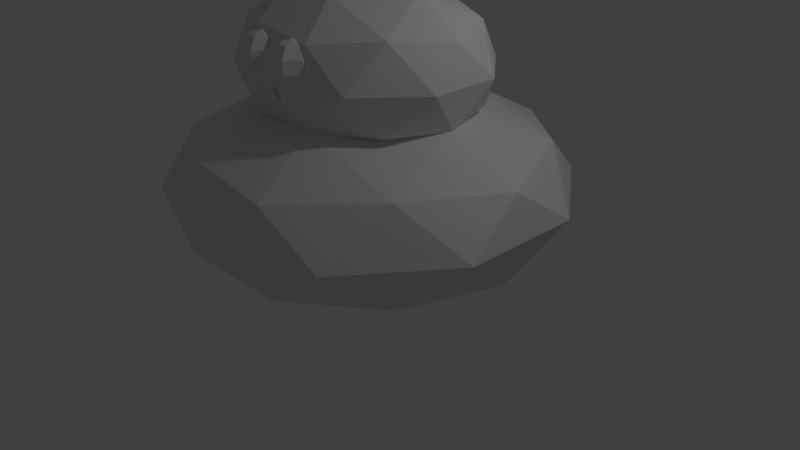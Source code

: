 # Source: slime.blend  (saved by Blender 2.79.0; exported with 4.5.12 LTS)
import bpy
from mathutils import Matrix  # noqa: F401  (used for matrix-valued properties, if any)

bpy.ops.wm.read_factory_settings(use_empty=True)
scene = bpy.context.scene
scene.name = 'Scene'

# ---- collections
col_collection_1 = bpy.data.collections.new('Collection 1'); scene.collection.children.link(col_collection_1)

# ---- world
world_world = bpy.data.worlds.new('World'); scene.world = world_world
world_world.color = (0.05088, 0.05088, 0.05088)
world_world.use_sun_shadow = False
world_world.sun_shadow_jitter_overblur = 0.0
world_world.cycles.sampling_method = 'MANUAL'

# ---- cameras
cam_camera = bpy.data.cameras.new('Camera')
cam_camera.clip_end = 100.0
cam_camera.lens = 35.0
cam_camera.sensor_width = 32.0
cam_camera.sensor_height = 18.0
cam_camera.ortho_scale = 7.314
cam_camera.dof.focus_distance = 0.0
cam_camera.dof.aperture_fstop = 128.0

# ---- lights
light_lamp = bpy.data.lights.new('Lamp', 'POINT')
light_lamp.transmission_factor = 0.0
light_lamp.cutoff_distance = 30.0
light_lamp.energy = 100.0
light_lamp.shadow_buffer_clip_start = 1.001
light_lamp.shadow_soft_size = 0.1
light_lamp.shadow_maximum_resolution = 0.006
light_lamp.use_absolute_resolution = True

# ---- meshes
me_torus_003 = bpy.data.meshes.new('Torus.003')
me_torus_003.from_pydata([(1.07, 0.05471, -2.391e-09), (0.9758, 0.05471, 0.1955), (0.9758, 0.05471, -0.1955), (-1.022, -0.3155, -4.895e-09), (-0.9336, -0.2833, 0.1955), (-0.9336, -0.2833, -0.1955), (-0.625, -1.083, 0.0), (-0.5779, -1.001, 0.1955), (-0.4722, -0.8178, 0.2437), (-0.3874, -0.671, 0.1085), (-0.3874, -0.671, -0.1085), (-0.4722, -0.8178, -0.2437), (-0.5779, -1.001, -0.1955), (0.2171, -1.231, 0.0), (0.2007, -1.138, 0.1955), (0.164, -0.93, 0.2437), (0.1345, -0.763, 0.1085), (0.1345, -0.763, -0.1085), (0.164, -0.93, -0.2437), (0.2007, -1.138, -0.1955), (0.9576, -0.8035, 0.0), (0.8854, -0.743, 0.1955), (0.7234, -0.607, 0.2437), (0.5935, -0.498, 0.1085), (0.5935, -0.498, -0.1085), (0.7234, -0.607, -0.2437), (0.8854, -0.743, -0.1955), (-0.711, -0.2395, 0.2437), (0.5572, -0.04813, -0.1085), (-0.5052, -0.2368, -0.1085), (0.5653, -0.02598, 0.1085), (-0.5203, -0.2188, 0.1085), (0.7515, 0.01979, 0.2437), (-0.7117, -0.2386, -0.2437), (-0.5126, -0.228, -0.001955), (0.7528, 0.0233, -0.2437), (0.5575, -0.04739, 0.1085), (-0.5205, -0.2185, -0.1085), (-0.5044, -0.2378, 0.1085), (0.5661, -0.02368, -0.1085), (0.5615, -0.03632, 0.007199)], [], [(3, 6, 7, 4), (4, 7, 8, 27), (5, 12, 6, 3), (6, 13, 14, 7), (7, 14, 15, 8), (8, 15, 16, 9), (9, 16, 17, 10), (10, 17, 18, 11), (11, 18, 19, 12), (12, 19, 13, 6), (13, 20, 21, 14), (14, 21, 22, 15), (15, 22, 23, 16), (16, 23, 24, 17), (17, 24, 25, 18), (18, 25, 26, 19), (19, 26, 20, 13), (20, 0, 1, 21), (21, 1, 32, 22), (22, 32, 30, 36, 23), (23, 36, 40, 28, 24), (24, 28, 39, 35, 25), (25, 35, 2, 26), (26, 2, 0, 20), (31, 27, 8, 9, 38), (29, 34, 38, 9, 10), (28, 40, 39), (33, 37, 29, 10, 11), (5, 33, 11, 12), (3, 4, 27, 31, 37, 33, 5), (38, 34, 31), (37, 34, 29), (1, 0, 2, 35, 39, 30, 32), (40, 36, 30)])
me_torus_003.use_remesh_preserve_volume = False
me_torus_003.use_remesh_preserve_attributes = False
me_torus_003.use_mirror_vertex_groups = False
me_torus_003.update()
me_sphere_001 = bpy.data.meshes.new('Sphere.001')
me_sphere_001.from_pydata([(0.0, 0.5878, 0.809), (0.0, 0.9511, 0.309), (0.0, 0.9511, -0.309), (0.0, 0.5878, -0.809), (0.0, -8.742e-08, -1.0), (0.4595, 0.3665, 0.809), (0.7436, 0.593, 0.309), (0.7436, 0.593, -0.309), (0.4595, 0.3665, -0.809), (0.573, -0.1308, 0.809), (0.9272, -0.2116, 0.309), (0.9272, -0.2116, -0.309), (0.573, -0.1308, -0.809), (0.255, -0.5296, 0.809), (0.4126, -0.8569, 0.309), (0.4126, -0.8569, -0.309), (0.255, -0.5296, -0.809), (-3.793e-08, -1.662e-07, 1.0), (-0.255, -0.5296, 0.809), (-0.4126, -0.8569, 0.309), (-0.4126, -0.8569, -0.309), (-0.255, -0.5296, -0.809), (-0.573, -0.1308, 0.809), (-0.9272, -0.2116, 0.309), (-0.9272, -0.2116, -0.309), (-0.573, -0.1308, -0.809), (-0.4595, 0.3665, 0.809), (-0.7436, 0.593, 0.309), (-0.7436, 0.593, -0.309), (-0.4595, 0.3665, -0.809)], [], [(4, 3, 8), (2, 1, 6, 7), (0, 17, 5), (3, 2, 7, 8), (1, 0, 5, 6), (4, 8, 12), (7, 6, 10, 11), (5, 17, 9), (8, 7, 11, 12), (6, 5, 9, 10), (4, 12, 16), (11, 10, 14, 15), (9, 17, 13), (12, 11, 15, 16), (10, 9, 13, 14), (4, 16, 21), (15, 14, 19, 20), (13, 17, 18), (16, 15, 20, 21), (14, 13, 18, 19), (4, 21, 25), (20, 19, 23, 24), (18, 17, 22), (21, 20, 24, 25), (19, 18, 22, 23), (4, 25, 29), (24, 23, 27, 28), (22, 17, 26), (25, 24, 28, 29), (23, 22, 26, 27), (4, 29, 3), (28, 27, 1, 2), (26, 17, 0), (29, 28, 2, 3), (27, 26, 0, 1)])
me_sphere_001.use_remesh_preserve_volume = False
me_sphere_001.use_remesh_preserve_attributes = False
me_sphere_001.use_mirror_vertex_groups = False
me_sphere_001.update()
me_sphere = bpy.data.meshes.new('Sphere')
me_sphere.from_pydata([(0.0, 0.5878, 0.809), (0.0, 0.9511, 0.309), (0.0, 0.9511, -0.309), (0.0, 0.5878, -0.809), (0.0, -8.742e-08, -1.0), (0.4595, 0.3665, 0.809), (0.7436, 0.593, 0.309), (0.7436, 0.593, -0.309), (0.4595, 0.3665, -0.809), (0.573, -0.1308, 0.809), (0.9272, -0.2116, 0.309), (0.9272, -0.2116, -0.309), (0.573, -0.1308, -0.809), (0.255, -0.5296, 0.809), (0.4126, -0.8569, 0.309), (0.4126, -0.8569, -0.309), (0.255, -0.5296, -0.809), (-3.793e-08, -1.662e-07, 1.0), (-0.255, -0.5296, 0.809), (-0.4126, -0.8569, 0.309), (-0.4126, -0.8569, -0.309), (-0.255, -0.5296, -0.809), (-0.573, -0.1308, 0.809), (-0.9272, -0.2116, 0.309), (-0.9272, -0.2116, -0.309), (-0.573, -0.1308, -0.809), (-0.4595, 0.3665, 0.809), (-0.7436, 0.593, 0.309), (-0.7436, 0.593, -0.309), (-0.4595, 0.3665, -0.809)], [], [(4, 3, 8), (2, 1, 6, 7), (0, 17, 5), (3, 2, 7, 8), (1, 0, 5, 6), (4, 8, 12), (7, 6, 10, 11), (5, 17, 9), (8, 7, 11, 12), (6, 5, 9, 10), (4, 12, 16), (11, 10, 14, 15), (9, 17, 13), (12, 11, 15, 16), (10, 9, 13, 14), (4, 16, 21), (15, 14, 19, 20), (13, 17, 18), (16, 15, 20, 21), (14, 13, 18, 19), (4, 21, 25), (20, 19, 23, 24), (18, 17, 22), (21, 20, 24, 25), (19, 18, 22, 23), (4, 25, 29), (24, 23, 27, 28), (22, 17, 26), (25, 24, 28, 29), (23, 22, 26, 27), (4, 29, 3), (28, 27, 1, 2), (26, 17, 0), (29, 28, 2, 3), (27, 26, 0, 1)])
me_sphere.use_remesh_preserve_volume = False
me_sphere.use_remesh_preserve_attributes = False
me_sphere.use_mirror_vertex_groups = False
me_sphere.update()
me_icosphere_001 = bpy.data.meshes.new('Icosphere.001')
me_icosphere_001.from_pydata([(0.0, 0.0, -1.0), (0.7236, -0.5257, -0.4472), (-0.2764, -0.8506, -0.4472), (-0.8944, 0.0, -0.4472), (-0.2764, 0.8506, -0.4472), (0.7236, 0.5257, -0.4472), (0.2764, -0.8506, 0.4472), (-0.7236, -0.5257, 0.4472), (-0.7236, 0.5257, 0.4472), (0.2764, 0.8506, 0.4472), (0.8944, 0.0, 0.4472), (0.0, 0.0, 1.0), (-0.1625, -0.5, -0.8507), (0.4253, -0.309, -0.8507), (0.2629, -0.809, -0.5257), (0.8506, 0.0, -0.5257), (0.4253, 0.309, -0.8507), (-0.5257, 0.0, -0.8507), (-0.6882, -0.5, -0.5257), (-0.1625, 0.5, -0.8507), (-0.6882, 0.5, -0.5257), (0.2629, 0.809, -0.5257), (0.9511, -0.309, 0.0), (0.9511, 0.309, 0.0), (0.0, -1.0, 0.0), (0.5878, -0.809, 0.0), (-0.9511, -0.309, 0.0), (-0.5878, -0.809, 0.0), (-0.5878, 0.809, 0.0), (-0.9511, 0.309, 0.0), (0.5878, 0.809, 0.0), (0.0, 1.0, 0.0), (0.6882, -0.5, 0.5257), (-0.2629, -0.809, 0.5257), (-0.8506, 0.0, 0.5257), (-0.2629, 0.809, 0.5257), (0.6882, 0.5, 0.5257), (0.1625, -0.5, 0.8507), (0.5257, 0.0, 0.8507), (-0.4253, -0.309, 0.8507), (-0.4253, 0.309, 0.8507), (0.1625, 0.5, 0.8507)], [], [(0, 13, 12), (1, 13, 15), (0, 12, 17), (0, 17, 19), (0, 19, 16), (1, 15, 22), (2, 14, 24), (3, 18, 26), (4, 20, 28), (5, 21, 30), (1, 22, 25), (2, 24, 27), (3, 26, 29), (4, 28, 31), (5, 30, 23), (6, 32, 37), (7, 33, 39), (8, 34, 40), (9, 35, 41), (10, 36, 38), (38, 41, 11), (38, 36, 41), (36, 9, 41), (41, 40, 11), (41, 35, 40), (35, 8, 40), (40, 39, 11), (40, 34, 39), (34, 7, 39), (39, 37, 11), (39, 33, 37), (33, 6, 37), (37, 38, 11), (37, 32, 38), (32, 10, 38), (23, 36, 10), (23, 30, 36), (30, 9, 36), (31, 35, 9), (31, 28, 35), (28, 8, 35), (29, 34, 8), (29, 26, 34), (26, 7, 34), (27, 33, 7), (27, 24, 33), (24, 6, 33), (25, 32, 6), (25, 22, 32), (22, 10, 32), (30, 31, 9), (30, 21, 31), (21, 4, 31), (28, 29, 8), (28, 20, 29), (20, 3, 29), (26, 27, 7), (26, 18, 27), (18, 2, 27), (24, 25, 6), (24, 14, 25), (14, 1, 25), (22, 23, 10), (22, 15, 23), (15, 5, 23), (16, 21, 5), (16, 19, 21), (19, 4, 21), (19, 20, 4), (19, 17, 20), (17, 3, 20), (17, 18, 3), (17, 12, 18), (12, 2, 18), (15, 16, 5), (15, 13, 16), (13, 0, 16), (12, 14, 2), (12, 13, 14), (13, 1, 14)])
me_icosphere_001.use_remesh_preserve_volume = False
me_icosphere_001.use_remesh_preserve_attributes = False
me_icosphere_001.use_mirror_vertex_groups = False
me_icosphere_001.update()
me_icosphere = bpy.data.meshes.new('Icosphere')
me_icosphere.from_pydata([(0.0, 0.0, -1.0), (0.7236, -0.5257, -0.4472), (-0.2764, -0.8506, -0.4472), (-0.8944, 0.0, -0.4472), (-0.2764, 0.8506, -0.4472), (0.7236, 0.5257, -0.4472), (0.2764, -0.8506, 0.4472), (-0.7236, -0.5257, 0.4472), (-0.7236, 0.5257, 0.4472), (0.2764, 0.8506, 0.4472), (0.8944, 0.0, 0.4472), (0.0, 0.0, 1.0), (-0.1625, -0.5, -0.8507), (0.4253, -0.309, -0.8507), (0.2629, -0.809, -0.5257), (0.8506, 0.0, -0.5257), (0.4253, 0.309, -0.8507), (-0.5257, 0.0, -0.8507), (-0.6882, -0.5, -0.5257), (-0.1625, 0.5, -0.8507), (-0.6882, 0.5, -0.5257), (0.2629, 0.809, -0.5257), (0.9511, -0.309, 0.0), (0.9511, 0.309, 0.0), (0.0, -1.0, 0.0), (0.5878, -0.809, 0.0), (-0.9511, -0.309, 0.0), (-0.5878, -0.809, 0.0), (-0.5878, 0.809, 0.0), (-0.9511, 0.309, 0.0), (0.5878, 0.809, 0.0), (0.0, 1.0, 0.0), (0.6882, -0.5, 0.5257), (-0.2629, -0.809, 0.5257), (-0.8506, 0.0, 0.5257), (-0.2629, 0.809, 0.5257), (0.6882, 0.5, 0.5257), (0.1625, -0.5, 0.8507), (0.5257, 0.0, 0.8507), (-0.4253, -0.309, 0.8507), (-0.4253, 0.309, 0.8507), (0.1625, 0.5, 0.8507)], [], [(0, 13, 12), (1, 13, 15), (0, 12, 17), (0, 17, 19), (0, 19, 16), (1, 15, 22), (2, 14, 24), (3, 18, 26), (4, 20, 28), (5, 21, 30), (1, 22, 25), (2, 24, 27), (3, 26, 29), (4, 28, 31), (5, 30, 23), (6, 32, 37), (7, 33, 39), (8, 34, 40), (9, 35, 41), (10, 36, 38), (38, 41, 11), (38, 36, 41), (36, 9, 41), (41, 40, 11), (41, 35, 40), (35, 8, 40), (40, 39, 11), (40, 34, 39), (34, 7, 39), (39, 37, 11), (39, 33, 37), (33, 6, 37), (37, 38, 11), (37, 32, 38), (32, 10, 38), (23, 36, 10), (23, 30, 36), (30, 9, 36), (31, 35, 9), (31, 28, 35), (28, 8, 35), (29, 34, 8), (29, 26, 34), (26, 7, 34), (27, 33, 7), (27, 24, 33), (24, 6, 33), (25, 32, 6), (25, 22, 32), (22, 10, 32), (30, 31, 9), (30, 21, 31), (21, 4, 31), (28, 29, 8), (28, 20, 29), (20, 3, 29), (26, 27, 7), (26, 18, 27), (18, 2, 27), (24, 25, 6), (24, 14, 25), (14, 1, 25), (22, 23, 10), (22, 15, 23), (15, 5, 23), (16, 21, 5), (16, 19, 21), (19, 4, 21), (19, 20, 4), (19, 17, 20), (17, 3, 20), (17, 18, 3), (17, 12, 18), (12, 2, 18), (15, 16, 5), (15, 13, 16), (13, 0, 16), (12, 14, 2), (12, 13, 14), (13, 1, 14)])
me_icosphere.use_remesh_preserve_volume = False
me_icosphere.use_remesh_preserve_attributes = False
me_icosphere.use_mirror_vertex_groups = False
me_icosphere.update()

# ---- objects
ob_torus_003 = bpy.data.objects.new('Torus.003', me_torus_003)
ob_sphere_001 = bpy.data.objects.new('Sphere.001', me_sphere_001)
ob_sphere = bpy.data.objects.new('Sphere', me_sphere)
ob_icosphere_001 = bpy.data.objects.new('Icosphere.001', me_icosphere_001)
ob_icosphere = bpy.data.objects.new('Icosphere', me_icosphere)
ob_lamp = bpy.data.objects.new('Lamp', light_lamp)
ob_camera = bpy.data.objects.new('Camera', cam_camera)

# ---- transforms, parenting, visibility, modifiers, constraints
ob_torus_003.location = (0.04864, -1.468, 2.571)
ob_torus_003.rotation_euler = (2.009, 0.206, -0.1247)
ob_torus_003.scale = (0.1828, 0.1828, 0.1828)
ob_torus_003.lineart.crease_threshold = 0.0
ob_sphere_001.location = (0.31, -1.259, 2.828)
ob_sphere_001.scale = (0.2529, 0.2529, 0.2529)
ob_sphere_001.lineart.crease_threshold = 0.0
ob_sphere.location = (-0.2319, -1.259, 2.828)
ob_sphere.scale = (0.2529, 0.2529, 0.2529)
ob_sphere.lineart.crease_threshold = 0.0
ob_icosphere_001.location = (0.0598, -0.05483, 2.6)
ob_icosphere_001.scale = (1.65, 1.418, 1.0)
ob_icosphere_001.lineart.crease_threshold = 0.0
ob_icosphere.location = (0.07927, 0.0, 1.104)
ob_icosphere.scale = (2.516, 2.516, 1.191)
ob_icosphere.lineart.crease_threshold = 0.0
ob_lamp.location = (4.076, 1.005, 5.904)
ob_lamp.rotation_euler = (0.6503, 0.05522, 1.866)
ob_lamp.lock_rotations_4d = False
ob_lamp.empty_display_type = 'ARROWS'
ob_lamp.color = (0.0, 0.0, 0.0, 0.0)
ob_lamp.lineart.crease_threshold = 0.0
ob_camera.location = (7.481, -6.508, 5.344)
ob_camera.rotation_euler = (1.109, 0.0, 0.8149)
ob_camera.lock_rotations_4d = False
ob_camera.empty_display_type = 'ARROWS'
ob_camera.color = (0.0, 0.0, 0.0, 0.0)
ob_camera.display_type = 'WIRE'
ob_camera.lineart.crease_threshold = 0.0

# ---- collection membership
col_collection_1.objects.link(ob_torus_003)
col_collection_1.objects.link(ob_sphere_001)
col_collection_1.objects.link(ob_sphere)
col_collection_1.objects.link(ob_icosphere_001)
col_collection_1.objects.link(ob_icosphere)
col_collection_1.objects.link(ob_lamp)
col_collection_1.objects.link(ob_camera)

# ---- scene / render settings (as saved in the file)
scene.camera = ob_camera
scene.frame_start = 1; scene.frame_end = 250; scene.frame_set(1)
scene.render.engine = 'BLENDER_EEVEE_NEXT'
scene.render.resolution_percentage = 50
scene.render.dither_intensity = 0.0
scene.cycles.use_denoising = False
scene.cycles.samples = 128
scene.cycles.sampling_pattern = 'TABULATED_SOBOL'
scene.cycles.use_adaptive_sampling = False
scene.cycles.use_light_tree = False
scene.cycles.blur_glossy = 0.0
scene.cycles.sample_clamp_indirect = 0.0
scene.view_settings.view_transform = 'Standard'
bpy.context.view_layer.update()
